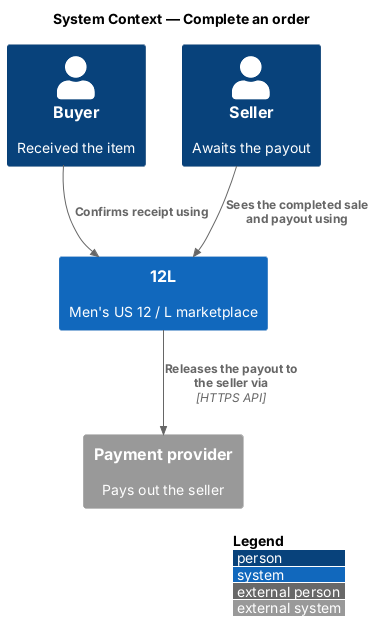

The diagram above was rendered by PlantUML. Its source (embedded in the PNG):
@startuml
!include <C4/C4_Context>
LAYOUT_WITH_LEGEND()
title System Context — Complete an order

Person(buyer, "Buyer", "Received the item")
Person(seller, "Seller", "Awaits the payout")
System(twelvel, "12L", "Men's US 12 / L marketplace")
System_Ext(pay, "Payment provider", "Pays out the seller")
Rel(buyer, twelvel, "Confirms receipt using")
Rel(twelvel, pay, "Releases the payout to the seller via", "HTTPS API")
Rel(seller, twelvel, "Sees the completed sale and payout using")
@enduml